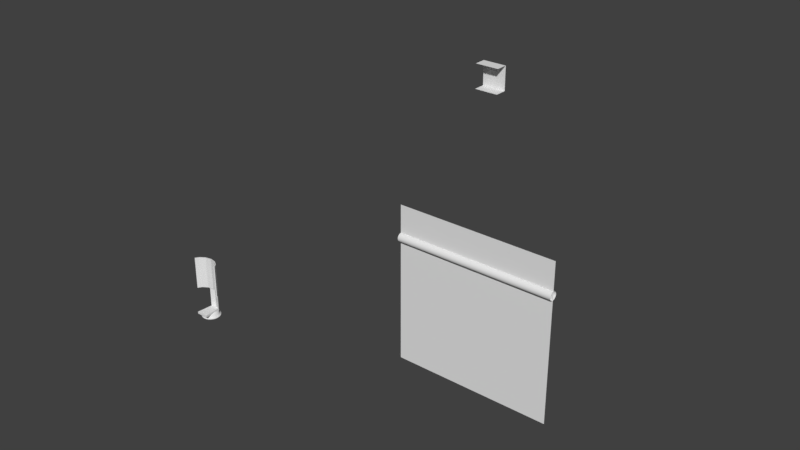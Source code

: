 # Source: AntennaConcept1.blend  (saved by Blender 2.83.19; exported with 4.5.12 LTS)
import bpy
from mathutils import Matrix  # noqa: F401  (used for matrix-valued properties, if any)

bpy.ops.wm.read_factory_settings(use_empty=True)
scene = bpy.context.scene
scene.name = 'Scene'

# ---- world
world_world = bpy.data.worlds.new('World'); scene.world = world_world
world_world.color = (0.05088, 0.05088, 0.05088)
world_world.use_sun_shadow = False
world_world.sun_shadow_jitter_overblur = 0.0

# ---- meshes
me_cylinder_001 = bpy.data.meshes.new('Cylinder.001')
me_cylinder_001.from_pydata([(0.0, 0.06012, 0.0), (0.0, 0.06012, 0.03311), (0.01556, 0.05808, 0.0), (0.01556, 0.05808, 0.03311), (0.03006, 0.05207, 0.0), (0.03006, 0.05207, 0.03311), (0.04251, 0.04251, 0.0), (0.04251, 0.04251, 0.03311), (0.05207, 0.03006, 0.0), (0.05207, 0.03006, 0.03311), (0.05808, 0.01556, 0.0), (0.05808, 0.01556, 0.03311), (0.06012, 4.54e-09, 0.0), (0.06012, 4.54e-09, 0.03311), (0.05808, -0.01556, 0.0), (0.05808, -0.01556, 0.03311), (0.05207, -0.03006, 0.0), (0.05207, -0.03006, 0.03311), (0.04251, -0.04251, 0.0), (0.04251, -0.04251, 0.03311), (0.03006, -0.05207, 0.0), (0.03006, -0.05207, 0.03311), (0.01556, -0.05808, 0.0), (0.01556, -0.05808, 0.03311), (2.341e-08, -0.06012, 0.0), (2.341e-08, -0.06012, 0.03311), (-0.01556, -0.05808, 0.0), (-0.01556, -0.05808, 0.03311), (-0.03006, -0.05207, 0.0), (-0.03006, -0.05207, 0.03311), (-0.04251, -0.04251, 0.0), (-0.04251, -0.04251, 0.03311), (-0.05207, -0.03006, 0.0), (-0.05207, -0.03006, 0.03311), (-0.05808, -0.01556, 0.0), (-0.05808, -0.01556, 0.03311), (-0.06012, -2.794e-08, 0.0), (-0.06012, -2.794e-08, 0.03311), (-0.05808, 0.01556, 0.0), (-0.05808, 0.01556, 0.03311), (-0.05207, 0.03006, 0.0), (-0.05207, 0.03006, 0.03311), (-0.04251, 0.04251, 0.0), (-0.04251, 0.04251, 0.03311), (-0.03006, 0.05207, 0.0), (-0.03006, 0.05207, 0.03311), (-0.01556, 0.05808, 0.0), (-0.01556, 0.05808, 0.03311), (-8.44e-10, -3.492e-10, 0.03304), (-1.31e-10, -5.821e-10, 6.7e-05), (0.0, 0.06012, 0.005455), (0.01556, 0.05808, 0.005455), (0.03006, 0.05207, 0.005455), (0.04251, 0.04251, 0.005455), (0.05207, 0.03006, 0.005455), (0.05808, 0.01556, 0.005455), (0.06012, 4.54e-09, 0.005455), (0.05808, -0.01556, 0.005455), (0.05207, -0.03006, 0.005455), (0.04251, -0.04251, 0.005455), (0.03006, -0.05207, 0.005455), (0.01556, -0.05808, 0.005455), (2.341e-08, -0.06012, 0.005455), (-0.01556, -0.05808, 0.005455), (-0.03006, -0.05207, 0.005455), (-0.04251, -0.04251, 0.005455), (-0.05207, -0.03006, 0.005455), (-0.05808, -0.01556, 0.005455), (-0.06012, -2.794e-08, 0.005455), (-0.05808, 0.01556, 0.005455), (-0.05207, 0.03006, 0.005455), (-0.04251, 0.04251, 0.005455), (-0.03006, 0.05207, 0.005455), (-0.01556, 0.05808, 0.005455), (-4.657e-10, 0.07803, -0.002464), (0.02019, 0.07537, -0.002464), (0.02019, 0.07537, 0.007919), (0.03901, 0.06757, -0.002464), (0.03901, 0.06757, 0.007919), (0.05517, 0.05517, -0.002464), (0.05517, 0.05517, 0.007919), (0.06757, 0.03901, -0.002464), (0.06757, 0.03901, 0.007919), (0.07537, 0.02019, -0.002464), (0.07537, 0.02019, 0.007919), (0.07803, 8.498e-09, -0.002464), (0.07803, 8.498e-09, 0.007919), (0.07537, -0.02019, -0.002464), (0.07537, -0.02019, 0.007919), (0.06757, -0.03901, -0.002464), (0.06757, -0.03901, 0.007919), (0.05517, -0.05517, -0.002464), (0.05517, -0.05517, 0.007919), (0.03901, -0.06757, -0.002464), (0.03901, -0.06757, 0.007919), (0.02019, -0.07537, -0.002464), (0.02019, -0.07537, 0.007919), (2.992e-08, -0.07803, -0.002464), (2.992e-08, -0.07803, 0.007919), (-0.02019, -0.07537, -0.002464), (-0.02019, -0.07537, 0.007919), (-0.03901, -0.06757, -0.002464), (-0.03901, -0.06757, 0.007919), (-0.05517, -0.05517, -0.002464), (-0.05517, -0.05517, 0.007919), (-0.06757, -0.03901, -0.002464), (-0.06757, -0.03901, 0.007919), (-0.07537, -0.02019, -0.002464), (-0.07537, -0.02019, 0.007919), (-0.07803, -3.364e-08, -0.002464), (-0.07803, -3.364e-08, 0.007919), (-0.07537, 0.02019, -0.002464), (-0.07537, 0.02019, 0.007919), (-0.06757, 0.03901, -0.002464), (-0.06757, 0.03901, 0.007919), (-0.05517, 0.05517, -0.002464), (-0.05517, 0.05517, 0.007919), (-0.03901, 0.06757, -0.002464), (-0.03901, 0.06757, 0.007919), (-0.02019, 0.07537, -0.002464), (-0.02019, 0.07537, 0.007919), (-4.657e-10, 0.07803, 0.007919)], [], [(50, 1, 3, 51), (51, 3, 5, 52), (52, 5, 7, 53), (53, 7, 9, 54), (54, 9, 11, 55), (55, 11, 13, 56), (56, 13, 15, 57), (57, 15, 17, 58), (58, 17, 19, 59), (59, 19, 21, 60), (60, 21, 23, 61), (61, 23, 25, 62), (62, 25, 27, 63), (63, 27, 29, 64), (64, 29, 31, 65), (65, 31, 33, 66), (66, 33, 35, 67), (67, 35, 37, 68), (68, 37, 39, 69), (69, 39, 41, 70), (70, 41, 43, 71), (71, 43, 45, 72), (72, 45, 47, 73), (73, 47, 1, 50), (3, 1, 48), (1, 47, 48), (47, 45, 48), (45, 43, 48), (43, 41, 48), (41, 39, 48), (39, 37, 48), (37, 35, 48), (35, 33, 48), (33, 31, 48), (31, 29, 48), (29, 27, 48), (27, 25, 48), (25, 23, 48), (23, 21, 48), (21, 19, 48), (19, 17, 48), (17, 15, 48), (15, 13, 48), (13, 11, 48), (11, 9, 48), (9, 7, 48), (7, 5, 48), (5, 3, 48), (0, 2, 49), (2, 4, 49), (4, 6, 49), (6, 8, 49), (8, 10, 49), (10, 12, 49), (12, 14, 49), (14, 16, 49), (16, 18, 49), (18, 20, 49), (20, 22, 49), (22, 24, 49), (24, 26, 49), (26, 28, 49), (28, 30, 49), (30, 32, 49), (32, 34, 49), (34, 36, 49), (36, 38, 49), (38, 40, 49), (40, 42, 49), (42, 44, 49), (44, 46, 49), (46, 0, 49), (73, 50, 121, 120), (60, 61, 96, 94), (34, 32, 105, 107), (16, 14, 87, 89), (61, 62, 98, 96), (62, 63, 100, 98), (42, 40, 113, 115), (24, 22, 95, 97), (6, 4, 77, 79), (63, 64, 102, 100), (50, 51, 76, 121), (32, 30, 103, 105), (14, 12, 85, 87), (64, 65, 104, 102), (51, 52, 78, 76), (65, 66, 106, 104), (40, 38, 111, 113), (22, 20, 93, 95), (52, 53, 80, 78), (4, 2, 75, 77), (66, 67, 108, 106), (53, 54, 82, 80), (0, 46, 119, 74), (30, 28, 101, 103), (119, 120, 121, 74), (117, 118, 120, 119), (115, 116, 118, 117), (113, 114, 116, 115), (111, 112, 114, 113), (109, 110, 112, 111), (107, 108, 110, 109), (105, 106, 108, 107), (103, 104, 106, 105), (101, 102, 104, 103), (99, 100, 102, 101), (97, 98, 100, 99), (95, 96, 98, 97), (93, 94, 96, 95), (91, 92, 94, 93), (89, 90, 92, 91), (87, 88, 90, 89), (85, 86, 88, 87), (83, 84, 86, 85), (81, 82, 84, 83), (79, 80, 82, 81), (77, 78, 80, 79), (75, 76, 78, 77), (74, 121, 76, 75), (8, 6, 79, 81), (26, 24, 97, 99), (44, 42, 115, 117), (59, 60, 94, 92), (72, 73, 120, 118), (58, 59, 92, 90), (18, 16, 89, 91), (36, 34, 107, 109), (71, 72, 118, 116), (57, 58, 90, 88), (70, 71, 116, 114), (10, 8, 81, 83), (28, 26, 99, 101), (46, 44, 117, 119), (2, 0, 74, 75), (56, 57, 88, 86), (69, 70, 114, 112), (55, 56, 86, 84), (20, 18, 91, 93), (38, 36, 109, 111), (68, 69, 112, 110), (54, 55, 84, 82), (67, 68, 110, 108), (12, 10, 83, 85)])
me_cylinder_001.polygons.foreach_set('use_smooth', [True] * 144)
_uv = me_cylinder_001.uv_layers.new(name='UVMap')
_uv.uv.foreach_set('vector', [0.3681, 0.3169, 0.3681, 0.3258, 0.3414, 0.3258, 0.3414, 0.3169, 0.3414, 0.3169, 0.3414, 0.3258, 0.3174, 0.3258, 0.3174, 0.3169, 0.3174, 0.3169, 0.3174, 0.3258, 0.2978, 0.3258, 0.2978, 0.3169, 0.4465, 0.2991, 0.4465, 0.308, 0.4226, 0.308, 0.4226, 0.2991, 0.4226, 0.2991, 0.4226, 0.308, 0.3958, 0.308, 0.3958, 0.2991, 0.3958, 0.2991, 0.3958, 0.308, 0.3681, 0.308, 0.3681, 0.2991, 0.3681, 0.2991, 0.3681, 0.308, 0.3414, 0.308, 0.3414, 0.2991, 0.3414, 0.2991, 0.3414, 0.308, 0.3174, 0.308, 0.3174, 0.2991, 0.3174, 0.2991, 0.3174, 0.308, 0.2978, 0.308, 0.2978, 0.2991, 0.2978, 0.2635, 0.2978, 0.2546, 0.3174, 0.2546, 0.3174, 0.2635, 0.3174, 0.2635, 0.3174, 0.2546, 0.3414, 0.2546, 0.3414, 0.2635, 0.3414, 0.2635, 0.3414, 0.2546, 0.3681, 0.2546, 0.3681, 0.2635, 0.3681, 0.2635, 0.3681, 0.2546, 0.3958, 0.2546, 0.3958, 0.2635, 0.3958, 0.2635, 0.3958, 0.2546, 0.4226, 0.2546, 0.4226, 0.2635, 0.4226, 0.2635, 0.4226, 0.2546, 0.4465, 0.2546, 0.4465, 0.2635, 0.2978, 0.2813, 0.2978, 0.2724, 0.3174, 0.2724, 0.3174, 0.2813, 0.3174, 0.2813, 0.3174, 0.2724, 0.3414, 0.2724, 0.3414, 0.2813, 0.3414, 0.2813, 0.3414, 0.2724, 0.3681, 0.2724, 0.3681, 0.2813, 0.3681, 0.2813, 0.3681, 0.2724, 0.3958, 0.2724, 0.3958, 0.2813, 0.3958, 0.2813, 0.3958, 0.2724, 0.4226, 0.2724, 0.4226, 0.2813, 0.4226, 0.2813, 0.4226, 0.2724, 0.4465, 0.2724, 0.4465, 0.2813, 0.4465, 0.3169, 0.4465, 0.3258, 0.4226, 0.3258, 0.4226, 0.3169, 0.4226, 0.3169, 0.4226, 0.3258, 0.3958, 0.3258, 0.3958, 0.3169, 0.3958, 0.3169, 0.3958, 0.3258, 0.3681, 0.3258, 0.3681, 0.3169, 0.382, 0.2474, 0.3552, 0.2546, 0.3414, 0.1494, 0.3552, 0.2546, 0.3275, 0.2546, 0.3414, 0.1494, 0.3275, 0.2546, 0.3008, 0.2474, 0.3414, 0.1494, 0.3008, 0.2474, 0.2768, 0.2336, 0.3414, 0.1494, 0.2768, 0.2336, 0.2572, 0.214, 0.3414, 0.1494, 0.2572, 0.214, 0.2434, 0.19, 0.3414, 0.1494, 0.2434, 0.19, 0.2362, 0.1633, 0.3414, 0.1494, 0.2362, 0.1633, 0.2362, 0.1356, 0.3414, 0.1494, 0.2362, 0.1356, 0.2434, 0.1088, 0.3414, 0.1494, 0.2434, 0.1088, 0.2572, 0.08484, 0.3414, 0.1494, 0.2572, 0.08484, 0.2768, 0.06526, 0.3414, 0.1494, 0.2768, 0.06526, 0.3008, 0.05141, 0.3414, 0.1494, 0.3008, 0.05141, 0.3275, 0.04425, 0.3414, 0.1494, 0.3275, 0.04425, 0.3552, 0.04425, 0.3414, 0.1494, 0.3552, 0.04425, 0.382, 0.05141, 0.3414, 0.1494, 0.382, 0.05141, 0.4059, 0.06526, 0.3414, 0.1494, 0.4059, 0.06526, 0.4255, 0.08484, 0.3414, 0.1494, 0.4255, 0.08484, 0.4394, 0.1088, 0.3414, 0.1494, 0.4394, 0.1088, 0.4465, 0.1356, 0.3414, 0.1494, 0.4465, 0.1356, 0.4465, 0.1633, 0.3414, 0.1494, 0.4465, 0.1633, 0.4394, 0.19, 0.3414, 0.1494, 0.4394, 0.19, 0.4255, 0.214, 0.3414, 0.1494, 0.4255, 0.214, 0.4059, 0.2336, 0.3414, 0.1494, 0.4059, 0.2336, 0.382, 0.2474, 0.3414, 0.1494, 0.03303, 0.19, 0.02586, 0.1633, 0.131, 0.1494, 0.02586, 0.1633, 0.02586, 0.1356, 0.131, 0.1494, 0.02586, 0.1356, 0.03303, 0.1088, 0.131, 0.1494, 0.03303, 0.1088, 0.04687, 0.08484, 0.131, 0.1494, 0.04687, 0.08484, 0.06645, 0.06526, 0.131, 0.1494, 0.06645, 0.06526, 0.09043, 0.05141, 0.131, 0.1494, 0.09043, 0.05141, 0.1172, 0.04425, 0.131, 0.1494, 0.1172, 0.04425, 0.1449, 0.04425, 0.131, 0.1494, 0.1449, 0.04425, 0.1716, 0.05141, 0.131, 0.1494, 0.1716, 0.05141, 0.1956, 0.06526, 0.131, 0.1494, 0.1956, 0.06526, 0.2152, 0.08484, 0.131, 0.1494, 0.2152, 0.08484, 0.229, 0.1088, 0.131, 0.1494, 0.229, 0.1088, 0.2362, 0.1356, 0.131, 0.1494, 0.2362, 0.1356, 0.2362, 0.1633, 0.131, 0.1494, 0.2362, 0.1633, 0.229, 0.19, 0.131, 0.1494, 0.229, 0.19, 0.2152, 0.214, 0.131, 0.1494, 0.2152, 0.214, 0.1956, 0.2336, 0.131, 0.1494, 0.1956, 0.2336, 0.1716, 0.2474, 0.131, 0.1494, 0.1716, 0.2474, 0.1449, 0.2546, 0.131, 0.1494, 0.1449, 0.2546, 0.1172, 0.2546, 0.131, 0.1494, 0.1172, 0.2546, 0.09043, 0.2474, 0.131, 0.1494, 0.09043, 0.2474, 0.06645, 0.2336, 0.131, 0.1494, 0.06645, 0.2336, 0.04687, 0.214, 0.131, 0.1494, 0.04687, 0.214, 0.03303, 0.19, 0.131, 0.1494, 0.3958, 0.3169, 0.3681, 0.3169, 0.3681, 0.3169, 0.3958, 0.3169, 0.3174, 0.2635, 0.3414, 0.2635, 0.3414, 0.2635, 0.3174, 0.2635, 0.1956, 0.2336, 0.2152, 0.214, 0.2152, 0.214, 0.1956, 0.2336, 0.1449, 0.04425, 0.1172, 0.04425, 0.1172, 0.04425, 0.1449, 0.04425, 0.3414, 0.2635, 0.3681, 0.2635, 0.3681, 0.2635, 0.3414, 0.2635, 0.3681, 0.2635, 0.3958, 0.2635, 0.3958, 0.2635, 0.3681, 0.2635, 0.09043, 0.2474, 0.1172, 0.2546, 0.1172, 0.2546, 0.09043, 0.2474, 0.229, 0.1088, 0.2152, 0.08484, 0.2152, 0.08484, 0.229, 0.1088, 0.03303, 0.1088, 0.02586, 0.1356, 0.02586, 0.1356, 0.03303, 0.1088, 0.3958, 0.2635, 0.4226, 0.2635, 0.4226, 0.2635, 0.3958, 0.2635, 0.3681, 0.3169, 0.3414, 0.3169, 0.3414, 0.3169, 0.3681, 0.3169, 0.2152, 0.214, 0.229, 0.19, 0.229, 0.19, 0.2152, 0.214, 0.1172, 0.04425, 0.09043, 0.05141, 0.09043, 0.05141, 0.1172, 0.04425, 0.4226, 0.2635, 0.4465, 0.2635, 0.4465, 0.2635, 0.4226, 0.2635, 0.3414, 0.3169, 0.3174, 0.3169, 0.3174, 0.3169, 0.3414, 0.3169, 0.2978, 0.2813, 0.3174, 0.2813, 0.3174, 0.2813, 0.2978, 0.2813, 0.1172, 0.2546, 0.1449, 0.2546, 0.1449, 0.2546, 0.1172, 0.2546, 0.2152, 0.08484, 0.1956, 0.06526, 0.1956, 0.06526, 0.2152, 0.08484, 0.3174, 0.3169, 0.2978, 0.3169, 0.2978, 0.3169, 0.3174, 0.3169, 0.02586, 0.1356, 0.02586, 0.1633, 0.02586, 0.1633, 0.02586, 0.1356, 0.3174, 0.2813, 0.3414, 0.2813, 0.3414, 0.2813, 0.3174, 0.2813, 0.4465, 0.2991, 0.4226, 0.2991, 0.4226, 0.2991, 0.4465, 0.2991, 0.03303, 0.19, 0.04687, 0.214, 0.04687, 0.214, 0.03303, 0.19, 0.229, 0.19, 0.2362, 0.1633, 0.2362, 0.1633, 0.229, 0.19, 0.3958, 0.308, 0.3958, 0.3169, 0.3681, 0.3169, 0.3681, 0.308, 0.4226, 0.308, 0.4226, 0.3169, 0.3958, 0.3169, 0.3958, 0.308, 0.4465, 0.308, 0.4465, 0.3169, 0.4226, 0.3169, 0.4226, 0.308, 0.4226, 0.2902, 0.4226, 0.2813, 0.4465, 0.2813, 0.4465, 0.2902, 0.3958, 0.2902, 0.3958, 0.2813, 0.4226, 0.2813, 0.4226, 0.2902, 0.3681, 0.2902, 0.3681, 0.2813, 0.3958, 0.2813, 0.3958, 0.2902, 0.3414, 0.2902, 0.3414, 0.2813, 0.3681, 0.2813, 0.3681, 0.2902, 0.3174, 0.2902, 0.3174, 0.2813, 0.3414, 0.2813, 0.3414, 0.2902, 0.2978, 0.2902, 0.2978, 0.2813, 0.3174, 0.2813, 0.3174, 0.2902, 0.4226, 0.2724, 0.4226, 0.2635, 0.4465, 0.2635, 0.4465, 0.2724, 0.3958, 0.2724, 0.3958, 0.2635, 0.4226, 0.2635, 0.4226, 0.2724, 0.3681, 0.2724, 0.3681, 0.2635, 0.3958, 0.2635, 0.3958, 0.2724, 0.3414, 0.2724, 0.3414, 0.2635, 0.3681, 0.2635, 0.3681, 0.2724, 0.3174, 0.2724, 0.3174, 0.2635, 0.3414, 0.2635, 0.3414, 0.2724, 0.2978, 0.2724, 0.2978, 0.2635, 0.3174, 0.2635, 0.3174, 0.2724, 0.3174, 0.2902, 0.3174, 0.2991, 0.2978, 0.2991, 0.2978, 0.2902, 0.3414, 0.2902, 0.3414, 0.2991, 0.3174, 0.2991, 0.3174, 0.2902, 0.3681, 0.2902, 0.3681, 0.2991, 0.3414, 0.2991, 0.3414, 0.2902, 0.3958, 0.2902, 0.3958, 0.2991, 0.3681, 0.2991, 0.3681, 0.2902, 0.4226, 0.2902, 0.4226, 0.2991, 0.3958, 0.2991, 0.3958, 0.2902, 0.4465, 0.2902, 0.4465, 0.2991, 0.4226, 0.2991, 0.4226, 0.2902, 0.3174, 0.308, 0.3174, 0.3169, 0.2978, 0.3169, 0.2978, 0.308, 0.3414, 0.308, 0.3414, 0.3169, 0.3174, 0.3169, 0.3174, 0.308, 0.3681, 0.308, 0.3681, 0.3169, 0.3414, 0.3169, 0.3414, 0.308, 0.04687, 0.08484, 0.03303, 0.1088, 0.03303, 0.1088, 0.04687, 0.08484, 0.2362, 0.1356, 0.229, 0.1088, 0.229, 0.1088, 0.2362, 0.1356, 0.06645, 0.2336, 0.09043, 0.2474, 0.09043, 0.2474, 0.06645, 0.2336, 0.2978, 0.2635, 0.3174, 0.2635, 0.3174, 0.2635, 0.2978, 0.2635, 0.4226, 0.3169, 0.3958, 0.3169, 0.3958, 0.3169, 0.4226, 0.3169, 0.3174, 0.2991, 0.2978, 0.2991, 0.2978, 0.2991, 0.3174, 0.2991, 0.1716, 0.05141, 0.1449, 0.04425, 0.1449, 0.04425, 0.1716, 0.05141, 0.1716, 0.2474, 0.1956, 0.2336, 0.1956, 0.2336, 0.1716, 0.2474, 0.4465, 0.3169, 0.4226, 0.3169, 0.4226, 0.3169, 0.4465, 0.3169, 0.3414, 0.2991, 0.3174, 0.2991, 0.3174, 0.2991, 0.3414, 0.2991, 0.4226, 0.2813, 0.4465, 0.2813, 0.4465, 0.2813, 0.4226, 0.2813, 0.06645, 0.06526, 0.04687, 0.08484, 0.04687, 0.08484, 0.06645, 0.06526, 0.2362, 0.1633, 0.2362, 0.1356, 0.2362, 0.1356, 0.2362, 0.1633, 0.04687, 0.214, 0.06645, 0.2336, 0.06645, 0.2336, 0.04687, 0.214, 0.02586, 0.1633, 0.03303, 0.19, 0.03303, 0.19, 0.02586, 0.1633, 0.3681, 0.2991, 0.3414, 0.2991, 0.3414, 0.2991, 0.3681, 0.2991, 0.3958, 0.2813, 0.4226, 0.2813, 0.4226, 0.2813, 0.3958, 0.2813, 0.3958, 0.2991, 0.3681, 0.2991, 0.3681, 0.2991, 0.3958, 0.2991, 0.1956, 0.06526, 0.1716, 0.05141, 0.1716, 0.05141, 0.1956, 0.06526, 0.1449, 0.2546, 0.1716, 0.2474, 0.1716, 0.2474, 0.1449, 0.2546, 0.3681, 0.2813, 0.3958, 0.2813, 0.3958, 0.2813, 0.3681, 0.2813, 0.4226, 0.2991, 0.3958, 0.2991, 0.3958, 0.2991, 0.4226, 0.2991, 0.3414, 0.2813, 0.3681, 0.2813, 0.3681, 0.2813, 0.3414, 0.2813, 0.09043, 0.05141, 0.06645, 0.06526, 0.06645, 0.06526, 0.09043, 0.05141])
me_cylinder_001.use_remesh_preserve_volume = False
me_cylinder_001.use_remesh_preserve_attributes = False
me_cylinder_001.use_mirror_vertex_groups = False
me_cylinder_001.update()
me_cylinder_002 = bpy.data.meshes.new('Cylinder.002')
me_cylinder_002.from_pydata([(-0.04996, -0.09319, 0.03297), (-0.04996, -0.09319, 0.05083), (0.04996, -0.09319, 0.03297), (0.04996, -0.09319, 0.05083), (-0.03809, 0.03979, 0.03297), (0.03809, 0.03979, 0.4233), (-0.03809, 0.04815, 0.4233), (-0.03809, 0.03979, 0.05083), (0.03809, 0.03979, 0.03297), (0.03809, 0.04815, 0.4233), (0.03809, 0.03979, 0.05083), (-0.03809, 0.03979, 0.4233), (-0.03809, 0.04815, 0.05083), (0.0, 0.06718, 0.03297), (-0.03809, 0.04815, 0.03297), (0.0, 0.06718, 0.05083), (0.03809, 0.04815, 0.03297), (0.03809, 0.04815, 0.05083), (0.0, 0.06718, 0.4233), (0.0, 0.0555, 0.4233), (0.0, 0.0555, 0.05083)], [], [(2, 3, 1, 0), (0, 1, 7, 4), (8, 10, 3, 2), (10, 8, 16, 17), (2, 0, 4, 8), (3, 10, 20, 7, 1), (10, 17, 9, 5), (8, 4, 14, 13, 16), (17, 15, 18, 9), (4, 7, 12, 14), (15, 12, 6, 18), (12, 7, 11, 6), (14, 12, 15, 13), (13, 15, 17, 16), (7, 20, 19, 11), (19, 20, 10, 5), (18, 6, 11, 19), (9, 18, 19, 5)])
_uv = me_cylinder_002.uv_layers.new(name='UVMap')
_uv.uv.foreach_set('vector', [0.375, 0.75, 0.625, 0.75, 0.625, 1.0, 0.375, 1.0, 0.375, 0.0, 0.625, 0.0, 0.625, 0.2027, 0.375, 0.2027, 0.375, 0.5473, 0.625, 0.5473, 0.625, 0.75, 0.375, 0.75, 0.625, 0.5473, 0.375, 0.5473, 0.375, 0.5473, 0.625, 0.5473, 0.375, 0.75, 0.375, 0.0, 0.375, 0.2027, 0.375, 0.5473, 0.625, 0.75, 0.625, 0.5473, 0.625, 0.375, 0.625, 0.2027, 0.625, 0.0, 0.625, 0.5473, 0.625, 0.5473, 0.625, 0.5473, 0.625, 0.5473, 0.375, 0.5473, 0.375, 0.2027, 0.375, 0.2027, 0.375, 0.375, 0.375, 0.5473, 0.625, 0.5473, 0.625, 0.375, 0.625, 0.375, 0.625, 0.5473, 0.375, 0.2027, 0.625, 0.2027, 0.625, 0.2027, 0.375, 0.2027, 0.625, 0.375, 0.625, 0.2027, 0.625, 0.2027, 0.625, 0.375, 0.625, 0.2027, 0.625, 0.2027, 0.625, 0.2027, 0.625, 0.2027, 0.375, 0.2027, 0.625, 0.2027, 0.625, 0.375, 0.375, 0.375, 0.375, 0.375, 0.625, 0.375, 0.625, 0.5473, 0.375, 0.5473, 0.625, 0.2027, 0.625, 0.375, 0.625, 0.375, 0.625, 0.2027, 0.625, 0.375, 0.625, 0.375, 0.625, 0.5473, 0.625, 0.5473, 0.625, 0.375, 0.625, 0.2027, 0.625, 0.2027, 0.625, 0.375, 0.625, 0.5473, 0.625, 0.375, 0.625, 0.375, 0.625, 0.5473])
me_cylinder_002.use_remesh_preserve_volume = False
me_cylinder_002.use_remesh_preserve_attributes = False
me_cylinder_002.use_mirror_vertex_groups = False
me_cylinder_002.update()
me_cylinder_004 = bpy.data.meshes.new('Cylinder.004')
me_cylinder_004.from_pydata([], [], [])
_uv = me_cylinder_004.uv_layers.new(name='UVMap')
_uv.uv.foreach_set('vector', [])
me_cylinder_004.use_remesh_preserve_volume = False
me_cylinder_004.use_remesh_preserve_attributes = False
me_cylinder_004.use_mirror_vertex_groups = False
me_cylinder_004.update()
me_cylinder_005 = bpy.data.meshes.new('Cylinder.005')
me_cylinder_005.from_pydata([(0.06224, -0.1228, -0.1014), (-0.06224, -0.1228, -0.1014), (0.04995, -0.05824, -0.1014), (0.02817, -0.00573, -0.1014), (-5.453e-09, 0.01464, -0.1014), (-0.02817, -0.00573, -0.1014), (-0.04995, -0.05824, -0.1014), (-0.06224, -0.1228, 0.03354), (0.06224, -0.1228, 0.03354), (-0.04995, -0.05824, 0.03354), (-0.02817, -0.00573, 0.03354), (3.701e-09, 0.01464, 0.03354), (0.02817, -0.00573, 0.03354), (0.04995, -0.05824, 0.03354), (0.05944, -0.1291, -0.1014), (-0.05944, -0.1291, -0.1014), (0.04779, -0.06716, -0.1014), (0.02699, -0.01665, -0.1014), (-5.225e-09, 0.002959, -0.1014), (-0.02699, -0.01665, -0.1014), (-0.04779, -0.06716, -0.1014), (-0.05944, -0.1291, 0.03354), (0.05944, -0.1291, 0.03354), (-0.04779, -0.06716, 0.03354), (-0.02699, -0.01665, 0.03354), (3.546e-09, 0.002959, 0.03354), (0.02699, -0.01665, 0.03354), (0.04779, -0.06716, 0.03354), (2.002e-09, 0.01464, -0.02152), (-0.02817, -0.00573, -0.02152), (-0.04995, -0.05824, -0.02152), (0.06224, -0.1228, -0.02152), (-0.06224, -0.1228, -0.02152), (0.04995, -0.05824, -0.02152), (0.02817, -0.00573, -0.02152), (-3.609e-09, 0.01464, -0.06937), (-0.02817, -0.00573, -0.06937), (-0.04995, -0.05824, -0.06937), (-0.06224, -0.1228, -0.06937), (0.06224, -0.1228, -0.06937), (0.04995, -0.05824, -0.06937), (0.02817, -0.00573, -0.06937), (-0.02817, -0.00573, 0.02308), (-0.06224, -0.1228, 0.02308), (0.06224, -0.1228, 0.02308), (2.992e-09, 0.01464, 0.02308), (0.02817, -0.00573, 0.02308), (-0.04995, -0.05824, 0.02308), (0.04995, -0.05824, 0.02308)], [], [(0, 2, 40, 39), (2, 3, 41, 40), (3, 4, 35, 41), (4, 5, 36, 35), (5, 6, 37, 36), (6, 1, 38, 37), (14, 22, 27, 16), (16, 27, 26, 17), (17, 26, 25, 18), (18, 25, 24, 19), (19, 24, 23, 20), (20, 23, 21, 15), (8, 13, 27, 22), (9, 7, 21, 23), (5, 4, 18, 19), (7, 43, 32, 38, 1, 15, 21), (11, 10, 24, 25), (3, 2, 16, 17), (13, 12, 26, 27), (6, 5, 19, 20), (10, 9, 23, 24), (4, 3, 17, 18), (2, 0, 14, 16), (12, 11, 25, 26), (0, 39, 31, 44, 8, 22, 14), (1, 6, 20, 15), (29, 30, 47, 42), (33, 34, 46, 48), (30, 32, 43, 47), (34, 28, 45, 46), (28, 29, 42, 45), (31, 33, 48, 44), (36, 37, 30, 29), (40, 41, 34, 33), (37, 38, 32, 30), (41, 35, 28, 34), (35, 36, 29, 28), (39, 40, 33, 31), (45, 42, 10, 11), (48, 46, 12, 13), (44, 48, 13, 8), (47, 43, 7, 9), (46, 45, 11, 12), (42, 47, 9, 10)])
_uv = me_cylinder_005.uv_layers.new(name='UVMap')
_uv.uv.foreach_set('vector', [0.625, 0.521, 0.625, 0.485, 0.625, 0.485, 0.625, 0.521, 0.625, 0.485, 0.625, 0.4551, 0.625, 0.4551, 0.625, 0.485, 0.625, 0.4551, 0.625, 0.375, 0.625, 0.375, 0.625, 0.4551, 0.625, 0.375, 0.625, 0.2949, 0.625, 0.2949, 0.625, 0.375, 0.625, 0.2949, 0.625, 0.265, 0.625, 0.265, 0.625, 0.2949, 0.625, 0.265, 0.625, 0.229, 0.625, 0.229, 0.625, 0.265, 0.625, 0.521, 0.625, 0.521, 0.625, 0.485, 0.625, 0.485, 0.625, 0.485, 0.625, 0.485, 0.625, 0.4551, 0.625, 0.4551, 0.625, 0.4551, 0.625, 0.4551, 0.625, 0.375, 0.625, 0.375, 0.625, 0.375, 0.625, 0.375, 0.625, 0.2949, 0.625, 0.2949, 0.625, 0.2949, 0.625, 0.2949, 0.625, 0.265, 0.625, 0.265, 0.625, 0.265, 0.625, 0.265, 0.625, 0.229, 0.625, 0.229, 0.625, 0.521, 0.625, 0.485, 0.625, 0.485, 0.625, 0.521, 0.625, 0.265, 0.625, 0.229, 0.625, 0.229, 0.625, 0.265, 0.625, 0.2949, 0.625, 0.375, 0.625, 0.375, 0.625, 0.2949, 0.625, 0.229, 0.625, 0.229, 0.625, 0.229, 0.625, 0.229, 0.625, 0.229, 0.625, 0.229, 0.625, 0.229, 0.625, 0.375, 0.625, 0.2949, 0.625, 0.2949, 0.625, 0.375, 0.625, 0.4551, 0.625, 0.485, 0.625, 0.485, 0.625, 0.4551, 0.625, 0.485, 0.625, 0.4551, 0.625, 0.4551, 0.625, 0.485, 0.625, 0.265, 0.625, 0.2949, 0.625, 0.2949, 0.625, 0.265, 0.625, 0.2949, 0.625, 0.265, 0.625, 0.265, 0.625, 0.2949, 0.625, 0.375, 0.625, 0.4551, 0.625, 0.4551, 0.625, 0.375, 0.625, 0.485, 0.625, 0.521, 0.625, 0.521, 0.625, 0.485, 0.625, 0.4551, 0.625, 0.375, 0.625, 0.375, 0.625, 0.4551, 0.625, 0.521, 0.625, 0.521, 0.625, 0.521, 0.625, 0.521, 0.625, 0.521, 0.625, 0.521, 0.625, 0.521, 0.625, 0.229, 0.625, 0.265, 0.625, 0.265, 0.625, 0.229, 0.625, 0.2949, 0.625, 0.265, 0.625, 0.265, 0.625, 0.2949, 0.625, 0.485, 0.625, 0.4551, 0.625, 0.4551, 0.625, 0.485, 0.625, 0.265, 0.625, 0.229, 0.625, 0.229, 0.625, 0.265, 0.625, 0.4551, 0.625, 0.375, 0.625, 0.375, 0.625, 0.4551, 0.625, 0.375, 0.625, 0.2949, 0.625, 0.2949, 0.625, 0.375, 0.625, 0.521, 0.625, 0.485, 0.625, 0.485, 0.625, 0.521, 0.625, 0.2949, 0.625, 0.265, 0.625, 0.265, 0.625, 0.2949, 0.625, 0.485, 0.625, 0.4551, 0.625, 0.4551, 0.625, 0.485, 0.625, 0.265, 0.625, 0.229, 0.625, 0.229, 0.625, 0.265, 0.625, 0.4551, 0.625, 0.375, 0.625, 0.375, 0.625, 0.4551, 0.625, 0.375, 0.625, 0.2949, 0.625, 0.2949, 0.625, 0.375, 0.625, 0.521, 0.625, 0.485, 0.625, 0.485, 0.625, 0.521, 0.625, 0.375, 0.625, 0.2949, 0.625, 0.2949, 0.625, 0.375, 0.625, 0.485, 0.625, 0.4551, 0.625, 0.4551, 0.625, 0.485, 0.625, 0.521, 0.625, 0.485, 0.625, 0.485, 0.625, 0.521, 0.625, 0.265, 0.625, 0.229, 0.625, 0.229, 0.625, 0.265, 0.625, 0.4551, 0.625, 0.375, 0.625, 0.375, 0.625, 0.4551, 0.625, 0.2949, 0.625, 0.265, 0.625, 0.265, 0.625, 0.2949])
me_cylinder_005.use_remesh_preserve_volume = False
me_cylinder_005.use_remesh_preserve_attributes = False
me_cylinder_005.use_mirror_vertex_groups = False
me_cylinder_005.update()
me_plane_007 = bpy.data.meshes.new('Plane.007')
me_plane_007.from_pydata([(-1.0, -1.0, 0.0), (1.0, -1.0, 0.0), (-1.0, 1.0, 0.0), (1.0, 1.0, 0.0), (-1.0, 0.5977, 0.0), (1.0, 0.5977, 0.0), (-1.0, -0.6463, 0.0), (1.0, -0.6463, 0.0), (0.0, 1.0, 0.0), (0.0, 0.5977, 0.0), (0.0, -0.6463, 0.0), (0.0, -1.0, 0.0), (-0.5, 1.0, 0.0), (-0.5, -1.0, 0.0), (-0.5, -0.6463, 0.0), (-0.5, 0.5977, 0.0), (0.5, 1.0, 0.0), (0.5, 0.5977, 0.0), (0.5, -0.6463, 0.0), (0.5, -1.0, 0.0), (-1.0, -0.02431, 0.0), (-0.5, -0.02431, 0.0), (0.0, -0.02431, 0.0), (1.0, -0.02431, 0.0), (0.5, -0.02431, 0.0)], [], [(0, 13, 14, 6), (4, 15, 12, 2), (6, 14, 21, 20), (10, 11, 19, 18), (8, 9, 17, 16), (9, 22, 24, 17), (14, 13, 11, 10), (12, 15, 9, 8), (15, 21, 22, 9), (17, 24, 23, 5), (18, 19, 1, 7), (16, 17, 5, 3), (22, 21, 14, 10), (24, 22, 10, 18), (23, 24, 18, 7), (20, 21, 15, 4)])
_uv = me_plane_007.uv_layers.new(name='UVMap')
_uv.uv.foreach_set('vector', [0.0, 0.0, 0.25, 0.0, 0.25, 0.1768, 0.0, 0.1768, 0.0, 0.7989, 0.25, 0.7989, 0.25, 1.0, 0.0, 1.0, 0.0, 0.1768, 0.25, 0.1768, 0.25, 0.4878, 0.0, 0.4878, 0.5, 0.1768, 0.5, 0.0, 0.75, 0.0, 0.75, 0.1768, 0.5, 1.0, 0.5, 0.7989, 0.75, 0.7989, 0.75, 1.0, 0.5, 0.7989, 0.5, 0.4878, 0.75, 0.4878, 0.75, 0.7989, 0.25, 0.1768, 0.25, 0.0, 0.5, 0.0, 0.5, 0.1768, 0.25, 1.0, 0.25, 0.7989, 0.5, 0.7989, 0.5, 1.0, 0.25, 0.7989, 0.25, 0.4878, 0.5, 0.4878, 0.5, 0.7989, 0.75, 0.7989, 0.75, 0.4878, 1.0, 0.4878, 1.0, 0.7989, 0.75, 0.1768, 0.75, 0.0, 1.0, 0.0, 1.0, 0.1768, 0.75, 1.0, 0.75, 0.7989, 1.0, 0.7989, 1.0, 1.0, 0.5, 0.4878, 0.25, 0.4878, 0.25, 0.1768, 0.5, 0.1768, 0.75, 0.4878, 0.5, 0.4878, 0.5, 0.1768, 0.75, 0.1768, 1.0, 0.4878, 0.75, 0.4878, 0.75, 0.1768, 1.0, 0.1768, 0.0, 0.4878, 0.25, 0.4878, 0.25, 0.7989, 0.0, 0.7989])
me_plane_007.use_remesh_fix_poles = True
me_plane_007.use_remesh_preserve_attributes = False
me_plane_007.use_mirror_vertex_groups = False
me_plane_007.update()
me_cube_005 = bpy.data.meshes.new('Cube.005')
me_cube_005.from_pydata([(-1.0, 1.0, -1.0), (-1.0, 1.0, 1.0), (1.0, 1.0, -1.0), (1.0, 1.0, 1.0), (1.0, 0.0, 1.0), (1.0, 0.0, -1.0), (-1.0, 0.0, -1.0), (-1.0, 0.0, 1.0)], [], [(0, 1, 3, 2), (0, 2, 5, 6), (3, 1, 7, 4)])
_uv = me_cube_005.uv_layers.new(name='UVMap')
_uv.uv.foreach_set('vector', [0.375, 0.25, 0.625, 0.25, 0.625, 0.5, 0.375, 0.5, 0.125, 0.5, 0.375, 0.5, 0.375, 0.625, 0.125, 0.625, 0.625, 0.5, 0.875, 0.5, 0.875, 0.625, 0.625, 0.625])
me_cube_005.use_remesh_fix_poles = True
me_cube_005.use_remesh_preserve_attributes = False
me_cube_005.use_mirror_vertex_groups = False
me_cube_005.update()

# ---- curves / text
cu_plane_001 = bpy.data.curves.new('Plane.001', 'CURVE')
cu_plane_001.dimensions = '3D'
_sp = cu_plane_001.splines.new('POLY'); _sp.points.add(4)
_sp.points.foreach_set('co', [-1.0, 0.5977, 0.0, 0.0, -0.5, 0.5977, 0.0, 0.0, 0.0, 0.5977, 0.0, 0.0, 0.5, 0.5977, 0.0, 0.0, 1.0, 0.5977, 0.0, 0.0])
_sp.order_v = 0
_sp.resolution_v = 0
_sp.use_endpoint_u = True
_sp.use_smooth = False
cu_plane_001.use_path_clamp = True
cu_plane_001.fill_mode = 'FULL'
cu_cable = bpy.data.curves.new('cable', 'CURVE')
cu_cable.dimensions = '3D'
_sp = cu_cable.splines.new('BEZIER'); _sp.bezier_points.add(2)
_sp.bezier_points.foreach_set('co', [-1.0, 0.0, 0.0, 0.0, 0.0, 0.0, 1.0, 0.0, 0.0])
_sp.bezier_points.foreach_set('handle_left', [1.0, 0.0, 0.0, -0.75, 0.0, 0.0, 1.5, 0.0, 0.0])
_sp.bezier_points.foreach_set('handle_right', [-1.5, 0.0, 0.0, 0.75, 0.0, 0.0, -1.0, 0.0, 0.0])
for _p, _l, _r in zip(_sp.bezier_points, ['ALIGNED', 'ALIGNED', 'ALIGNED'], ['ALIGNED', 'ALIGNED', 'ALIGNED']): _p.handle_left_type = _l; _p.handle_right_type = _r
_sp.resolution_u = 1
cu_cable.use_path_clamp = True
cu_cable.bevel_resolution = 6
cu_cable.bevel_depth = 0.05417
cu_cable.resolution_u = 1
cu_cable.fill_mode = 'FULL'
cu_cable.twist_mode = 'Z_UP'
cu_cable.twist_smooth = 8.0

# ---- objects
ob_ats4atenna = bpy.data.objects.new('ATS4Atenna', None)
ob_node_bottom = bpy.data.objects.new('node_bottom', None)
ob_antennasegment_001 = bpy.data.objects.new('AntennaSegment.001', me_cylinder_001)
ob_antennasegment_002 = bpy.data.objects.new('AntennaSegment.002', me_cylinder_002)
ob_antennasegment_004 = bpy.data.objects.new('AntennaSegment.004', me_cylinder_004)
ob_antennasegment_005 = bpy.data.objects.new('AntennaSegment.005', me_cylinder_005)
ob_plane = bpy.data.objects.new('Plane', me_plane_007)
ob_plane_001 = bpy.data.objects.new('Plane.001', cu_plane_001)
ob_cable = bpy.data.objects.new('cable', cu_cable)
ob_cube = bpy.data.objects.new('Cube', me_cube_005)

# ---- transforms, parenting, visibility, modifiers, constraints
ob_ats4atenna.location = (0.0, 0.0, 0.0)
ob_ats4atenna.scale = (1.629, 1.629, 1.629)
ob_ats4atenna.lineart.crease_threshold = 0.0
ob_node_bottom.parent = ob_ats4atenna
ob_node_bottom.matrix_parent_inverse = Matrix(((0.6138, -0.0, 0.0, -0.0), (-0.0, 0.6138, -0.0, 0.0), (0.0, -0.0, 0.6138, -0.0), (-0.0, 0.0, -0.0, 1.0)))
ob_node_bottom.location = (0.0, 0.0, 0.0)
ob_node_bottom.rotation_euler = (-3.142, -0.0, 0.0)
ob_node_bottom.scale = (1.629, 1.629, 1.629)
ob_node_bottom.empty_display_type = 'SINGLE_ARROW'
ob_node_bottom.lineart.crease_threshold = 0.0
ob_antennasegment_001.parent = ob_ats4atenna
ob_antennasegment_001.matrix_parent_inverse = Matrix(((0.6138, -0.0, 0.0, -0.0), (-0.0, 0.6138, -0.0, 0.0), (0.0, -0.0, 0.6138, -0.0), (-0.0, 0.0, -0.0, 1.0)))
ob_antennasegment_001.location = (0.0, 0.0, 0.0)
ob_antennasegment_001.scale = (1.629, 1.629, 1.629)
ob_antennasegment_001.lineart.crease_threshold = 0.0
ob_antennasegment_002.parent = ob_ats4atenna
ob_antennasegment_002.matrix_parent_inverse = Matrix(((0.6138, -0.0, 0.0, -0.0), (-0.0, 0.6138, -0.0, 0.0), (0.0, -0.0, 0.6138, -0.0), (-0.0, 0.0, -0.0, 1.0)))
ob_antennasegment_002.location = (0.0, 0.0, 0.0)
ob_antennasegment_002.scale = (1.629, 1.629, 1.629)
ob_antennasegment_002.lineart.crease_threshold = 0.0
ob_antennasegment_004.parent = ob_ats4atenna
ob_antennasegment_004.matrix_parent_inverse = Matrix(((0.6138, -0.0, 0.0, -0.0), (-0.0, 0.6138, -0.0, 0.0), (0.0, -0.0, 0.6138, -0.0), (-0.0, 0.0, -0.0, 1.0)))
ob_antennasegment_004.location = (0.0, 0.0, 0.0)
ob_antennasegment_004.scale = (4.044, 1.629, 3.258)
ob_antennasegment_004.lineart.crease_threshold = 0.0
ob_antennasegment_005.location = (0.0, 0.06542, 0.6852)
ob_antennasegment_005.scale = (3.038, 0.8411, 3.258)
ob_antennasegment_005.show_wire = True
ob_antennasegment_005.lineart.crease_threshold = 0.0
ob_plane.location = (3.836, 0.4598, 1.314)
ob_plane.rotation_euler = (1.571, -0.0, 0.0)
ob_plane.lineart.crease_threshold = 0.0
ob_plane_001.location = (3.836, 0.4598, 1.314)
ob_plane_001.rotation_euler = (1.571, -0.0, 0.0)
ob_plane_001.lineart.crease_threshold = 0.0
ob_cable.location = (3.836, 0.4598, 1.912)
ob_cable.show_wire = True
ob_cable.lineart.crease_threshold = 0.0
ob_cube.location = (3.884, 0.5036, 3.988)
ob_cube.scale = (0.1314, 0.1314, 0.1314)
ob_cube.lineart.crease_threshold = 0.0

# ---- collection membership
scene.collection.objects.link(ob_ats4atenna)
scene.collection.objects.link(ob_node_bottom)
scene.collection.objects.link(ob_antennasegment_001)
scene.collection.objects.link(ob_antennasegment_002)
scene.collection.objects.link(ob_antennasegment_004)
scene.collection.objects.link(ob_antennasegment_005)
scene.collection.objects.link(ob_plane)
scene.collection.objects.link(ob_plane_001)
scene.collection.objects.link(ob_cable)
scene.collection.objects.link(ob_cube)

# ---- scene / render settings (as saved in the file)
scene.frame_start = 1; scene.frame_end = 150; scene.frame_set(0)
scene.render.engine = 'BLENDER_EEVEE_NEXT'
scene.render.resolution_percentage = 50
scene.render.dither_intensity = 0.0
scene.cycles.use_denoising = False
scene.cycles.samples = 128
scene.cycles.sampling_pattern = 'TABULATED_SOBOL'
scene.cycles.use_adaptive_sampling = False
scene.cycles.use_light_tree = False
scene.view_settings.view_transform = 'Standard'
bpy.context.view_layer.update()

# ---- added for rendering (the .blend has no active camera and no usable light): camera, sun
cam_auto = bpy.data.cameras.new('AutoCamera')
cam_auto.lens = 50.0
cam_auto.sensor_width = 36.0
cam_auto.clip_end = 1000.0
ob_auto_camera = bpy.data.objects.new('AutoCamera', cam_auto)
scene.collection.objects.link(ob_auto_camera)
ob_auto_camera.location = (9.82793, -7.94529, 7.66122)
ob_auto_camera.rotation_euler = (1.09748, -7.21219e-08, 0.694738)
scene.camera = ob_auto_camera
light_auto_sun = bpy.data.lights.new('AutoSun', 'SUN')
light_auto_sun.energy = 3.0
light_auto_sun.angle = 0.0523599
ob_auto_sun = bpy.data.objects.new('AutoSun', light_auto_sun)
scene.collection.objects.link(ob_auto_sun)
ob_auto_sun.rotation_euler = (0.872665, 0.174533, 0.523599)
bpy.context.view_layer.update()
